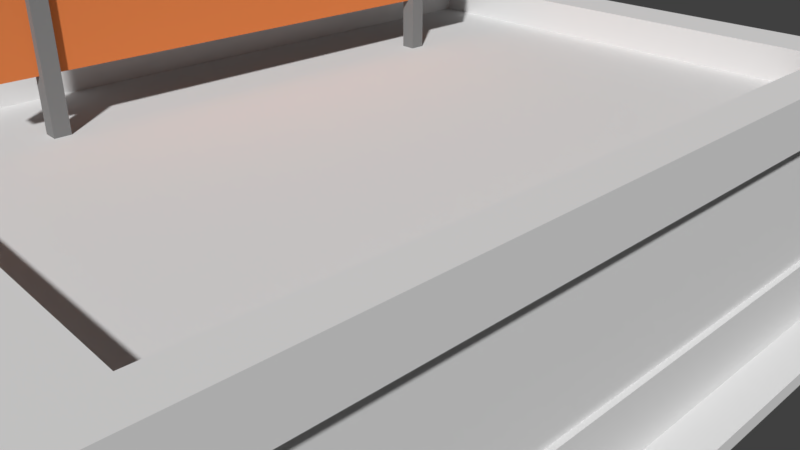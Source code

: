 # Source: Batiment.blend  (saved by Blender 2.79.0; exported with 4.5.12 LTS)
import bpy
from mathutils import Matrix  # noqa: F401  (used for matrix-valued properties, if any)

bpy.ops.wm.read_factory_settings(use_empty=True)
scene = bpy.context.scene
scene.name = 'Scene'

# ---- collections
col_collection_1 = bpy.data.collections.new('Collection 1'); scene.collection.children.link(col_collection_1)

# ---- materials (node trees are filled in below, after node groups)
mat_bois = bpy.data.materials.new('Bois')
mat_bois.alpha_threshold = 0.0
mat_bois.use_transparent_shadow = False
mat_bois.diffuse_color = (0.8, 0.2312, 0.0709, 1.0)
mat_bois.roughness = 0.5
mat_bois.specular_intensity = 0.05
mat_verre = bpy.data.materials.new('Verre')
mat_verre.alpha_threshold = 0.0
mat_verre.use_transparent_shadow = False
mat_verre.diffuse_color = (0.305, 0.305, 0.305, 1.0)
mat_verre.roughness = 0.5
mat_verre.specular_intensity = 0.6
mat_metal = bpy.data.materials.new('Metal')
mat_metal.alpha_threshold = 0.0
mat_metal.use_transparent_shadow = False
mat_metal.diffuse_color = (0.237, 0.237, 0.237, 1.0)
mat_metal.roughness = 0.5
mat_panneau = bpy.data.materials.new('Panneau')
mat_panneau.alpha_threshold = 0.0
mat_panneau.use_transparent_shadow = False
mat_panneau.roughness = 0.5
mat_mur = bpy.data.materials.new('Mur')
mat_mur.alpha_threshold = 0.0
mat_mur.use_transparent_shadow = False
mat_mur.roughness = 0.5
mat_mur.specular_intensity = 0.2
mat_mur.line_color = (0.0, 0.0, 0.0, 1.0)

# ---- material node trees

# ---- world
world_world = bpy.data.worlds.new('World'); scene.world = world_world
world_world.color = (0.05088, 0.05088, 0.05088)
world_world.use_sun_shadow = False
world_world.sun_shadow_jitter_overblur = 0.0
world_world.cycles.sampling_method = 'MANUAL'

# ---- cameras
cam_camera = bpy.data.cameras.new('Camera')
cam_camera.clip_end = 100.0
cam_camera.lens = 35.0
cam_camera.sensor_width = 32.0
cam_camera.sensor_height = 18.0
cam_camera.ortho_scale = 7.314
cam_camera.dof.focus_distance = 0.0
cam_camera.dof.aperture_fstop = 128.0

# ---- meshes
me_cube_015 = bpy.data.meshes.new('Cube.015')
me_cube_015.from_pydata([(-1.0, -1.0, -1.0), (-1.0, -1.0, 1.0), (-1.0, 1.0, -1.0), (-1.0, 1.0, 1.0), (1.0, -1.0, -1.0), (1.0, -1.0, 1.0), (1.0, 1.0, -1.0), (1.0, 1.0, 1.0), (-1.0, 0.8707, -1.0), (-1.0, 0.05504, -1.0), (-1.0, -0.05504, -1.0), (-1.0, -0.8707, -1.0), (-1.0, -0.8707, 1.0), (-1.0, -0.05504, 1.0), (-1.0, 0.05504, 1.0), (-1.0, 0.8707, 1.0), (1.0, -0.8707, -1.0), (1.0, -0.05504, -1.0), (1.0, 0.05504, -1.0), (1.0, 0.8707, -1.0), (1.0, 0.8707, 1.0), (1.0, 0.05504, 1.0), (1.0, -0.05504, 1.0), (1.0, -0.8707, 1.0), (-1.0, -1.0, -0.8541), (-1.0, -1.0, -0.3163), (-1.0, -1.0, -0.2103), (-1.0, -1.0, 0.8541), (-1.0, 1.0, 0.8541), (-1.0, 1.0, -0.2103), (-1.0, 1.0, -0.3163), (-1.0, 1.0, -0.8541), (1.0, 1.0, 0.8541), (1.0, 1.0, -0.2103), (1.0, 1.0, -0.3163), (1.0, 1.0, -0.8541), (1.0, -1.0, 0.8541), (1.0, -1.0, -0.2103), (1.0, -1.0, -0.3163), (1.0, -1.0, -0.8541), (1.0, 0.8707, 0.8541), (1.0, 0.8707, -0.2103), (1.0, 0.8707, -0.3163), (1.0, 0.8707, -0.8541), (1.0, 0.05504, 0.8541), (1.0, 0.05504, -0.2103), (1.0, 0.05504, -0.3163), (1.0, 0.05504, -0.8541), (1.0, -0.05504, 0.8541), (1.0, -0.05504, -0.2103), (1.0, -0.05504, -0.3163), (1.0, -0.05504, -0.8541), (1.0, -0.8707, 0.8541), (1.0, -0.8707, -0.2103), (1.0, -0.8707, -0.3163), (1.0, -0.8707, -0.8541), (-1.0, -0.8707, 0.8541), (-1.0, -0.8707, -0.2103), (-1.0, -0.8707, -0.3163), (-1.0, -0.8707, -0.8541), (-1.0, -0.05504, 0.8541), (-1.0, -0.05504, -0.2103), (-1.0, -0.05504, -0.3163), (-1.0, -0.05504, -0.8541), (-1.0, 0.05504, 0.8541), (-1.0, 0.05504, -0.2103), (-1.0, 0.05504, -0.3163), (-1.0, 0.05504, -0.8541), (-1.0, 0.8707, 0.8541), (-1.0, 0.8707, -0.2103), (-1.0, 0.8707, -0.3163), (-1.0, 0.8707, -0.8541), (-0.4022, 0.8707, 0.8541), (-0.4022, 0.8707, -0.2103), (-0.4022, 0.8707, -0.3163), (-0.4022, 0.8707, -0.8541), (-0.4022, 0.05504, 0.8541), (-0.4022, 0.05504, -0.2103), (-0.4022, 0.05504, -0.3163), (-0.4022, 0.05504, -0.8541), (-0.4022, -0.05504, 0.8541), (-0.4022, -0.05504, -0.2103), (-0.4022, -0.05504, -0.3163), (-0.4022, -0.05504, -0.8541), (-0.4022, -0.8707, 0.8541), (-0.4022, -0.8707, -0.2103), (-0.4022, -0.8707, -0.3163), (-0.4022, -0.8707, -0.8541)], [], [(68, 15, 3, 28), (28, 3, 7, 32), (52, 23, 5, 36), (36, 5, 1, 27), (11, 16, 4, 0), (23, 12, 1, 5), (7, 3, 15, 20), (20, 15, 14, 21), (21, 14, 13, 22), (22, 13, 12, 23), (2, 6, 19, 8), (8, 19, 18, 9), (9, 18, 17, 10), (10, 17, 16, 11), (32, 7, 20, 40), (40, 20, 21, 44), (44, 21, 22, 48), (48, 22, 23, 52), (27, 1, 12, 56), (56, 12, 13, 60), (60, 13, 14, 64), (64, 14, 15, 68), (9, 67, 71, 8), (67, 66, 70, 71), (66, 65, 69, 70), (65, 64, 68, 69), (10, 63, 67, 9), (63, 62, 66, 67), (62, 61, 65, 66), (61, 60, 64, 65), (11, 59, 63, 10), (59, 58, 62, 63), (58, 57, 61, 62), (57, 56, 60, 61), (0, 24, 59, 11), (24, 25, 58, 59), (25, 26, 57, 58), (26, 27, 56, 57), (17, 51, 55, 16), (54, 55, 87, 86), (50, 49, 53, 54), (40, 44, 76, 72), (18, 47, 51, 17), (46, 45, 49, 50), (45, 44, 48, 49), (19, 43, 47, 18), (82, 83, 79, 78), (42, 41, 45, 46), (48, 52, 84, 80), (6, 35, 43, 19), (35, 34, 42, 43), (34, 33, 41, 42), (33, 32, 40, 41), (4, 39, 24, 0), (39, 38, 25, 24), (38, 37, 26, 25), (37, 36, 27, 26), (16, 55, 39, 4), (55, 54, 38, 39), (54, 53, 37, 38), (53, 52, 36, 37), (2, 31, 35, 6), (31, 30, 34, 35), (30, 29, 33, 34), (29, 28, 32, 33), (8, 71, 31, 2), (71, 70, 30, 31), (70, 69, 29, 30), (69, 68, 28, 29), (83, 82, 86, 87), (81, 80, 84, 85), (75, 74, 78, 79), (73, 72, 76, 77), (41, 40, 72, 73), (49, 48, 80, 81), (43, 42, 74, 75), (82, 78, 46, 50), (55, 51, 83, 87), (47, 43, 75, 79), (50, 54, 86, 82), (44, 45, 77, 76), (42, 46, 78, 74), (52, 53, 85, 84), (53, 49, 81, 85), (45, 41, 73, 77), (83, 51, 47, 79)])
me_cube_015.polygons.foreach_set('material_index', [0, 0, 0, 0, 0, 0, 0, 0, 0, 0, 0, 0, 0, 0, 0, 0, 0, 0, 0, 0, 0, 0, 0, 0, 0, 0, 0, 0, 0, 0, 0, 0, 0, 0, 0, 0, 0, 0, 0, 0, 0, 0, 0, 0, 0, 0, 0, 0, 0, 0, 0, 0, 0, 0, 0, 0, 0, 0, 0, 0, 0, 0, 0, 0, 0, 0, 0, 0, 0, 1, 1, 1, 1, 0, 0, 0, 0, 0, 0, 0, 0, 0, 0, 0, 0, 0])
me_cube_015.materials.append(mat_bois)
me_cube_015.materials.append(mat_verre)
me_cube_015.use_remesh_preserve_volume = False
me_cube_015.use_remesh_preserve_attributes = False
me_cube_015.use_mirror_vertex_groups = False
me_cube_015.update()
me_cube_014 = bpy.data.meshes.new('Cube.014')
me_cube_014.from_pydata([(-1.0, -1.0, -1.0), (-1.0, -1.0, 1.0), (-1.0, 1.0, -1.0), (-1.0, 1.0, 1.0), (1.0, -1.0, -1.0), (1.0, -1.0, 1.0), (1.0, 1.0, -1.0), (1.0, 1.0, 1.0), (-1.0, 0.8707, -1.0), (-1.0, 0.05504, -1.0), (-1.0, -0.05504, -1.0), (-1.0, -0.8707, -1.0), (-1.0, -0.8707, 1.0), (-1.0, -0.05504, 1.0), (-1.0, 0.05504, 1.0), (-1.0, 0.8707, 1.0), (1.0, -0.8707, -1.0), (1.0, -0.05504, -1.0), (1.0, 0.05504, -1.0), (1.0, 0.8707, -1.0), (1.0, 0.8707, 1.0), (1.0, 0.05504, 1.0), (1.0, -0.05504, 1.0), (1.0, -0.8707, 1.0), (-1.0, -1.0, -0.8541), (-1.0, -1.0, -0.3163), (-1.0, -1.0, -0.2103), (-1.0, -1.0, 0.8541), (-1.0, 1.0, 0.8541), (-1.0, 1.0, -0.2103), (-1.0, 1.0, -0.3163), (-1.0, 1.0, -0.8541), (1.0, 1.0, 0.8541), (1.0, 1.0, -0.2103), (1.0, 1.0, -0.3163), (1.0, 1.0, -0.8541), (1.0, -1.0, 0.8541), (1.0, -1.0, -0.2103), (1.0, -1.0, -0.3163), (1.0, -1.0, -0.8541), (1.0, 0.8707, 0.8541), (1.0, 0.8707, -0.2103), (1.0, 0.8707, -0.3163), (1.0, 0.8707, -0.8541), (1.0, 0.05504, 0.8541), (1.0, 0.05504, -0.2103), (1.0, 0.05504, -0.3163), (1.0, 0.05504, -0.8541), (1.0, -0.05504, 0.8541), (1.0, -0.05504, -0.2103), (1.0, -0.05504, -0.3163), (1.0, -0.05504, -0.8541), (1.0, -0.8707, 0.8541), (1.0, -0.8707, -0.2103), (1.0, -0.8707, -0.3163), (1.0, -0.8707, -0.8541), (-1.0, -0.8707, 0.8541), (-1.0, -0.8707, -0.2103), (-1.0, -0.8707, -0.3163), (-1.0, -0.8707, -0.8541), (-1.0, -0.05504, 0.8541), (-1.0, -0.05504, -0.2103), (-1.0, -0.05504, -0.3163), (-1.0, -0.05504, -0.8541), (-1.0, 0.05504, 0.8541), (-1.0, 0.05504, -0.2103), (-1.0, 0.05504, -0.3163), (-1.0, 0.05504, -0.8541), (-1.0, 0.8707, 0.8541), (-1.0, 0.8707, -0.2103), (-1.0, 0.8707, -0.3163), (-1.0, 0.8707, -0.8541), (-0.4022, 0.8707, 0.8541), (-0.4022, 0.8707, -0.2103), (-0.4022, 0.8707, -0.3163), (-0.4022, 0.8707, -0.8541), (-0.4022, 0.05504, 0.8541), (-0.4022, 0.05504, -0.2103), (-0.4022, 0.05504, -0.3163), (-0.4022, 0.05504, -0.8541), (-0.4022, -0.05504, 0.8541), (-0.4022, -0.05504, -0.2103), (-0.4022, -0.05504, -0.3163), (-0.4022, -0.05504, -0.8541), (-0.4022, -0.8707, 0.8541), (-0.4022, -0.8707, -0.2103), (-0.4022, -0.8707, -0.3163), (-0.4022, -0.8707, -0.8541)], [], [(68, 15, 3, 28), (28, 3, 7, 32), (52, 23, 5, 36), (36, 5, 1, 27), (11, 16, 4, 0), (23, 12, 1, 5), (7, 3, 15, 20), (20, 15, 14, 21), (21, 14, 13, 22), (22, 13, 12, 23), (2, 6, 19, 8), (8, 19, 18, 9), (9, 18, 17, 10), (10, 17, 16, 11), (32, 7, 20, 40), (40, 20, 21, 44), (44, 21, 22, 48), (48, 22, 23, 52), (27, 1, 12, 56), (56, 12, 13, 60), (60, 13, 14, 64), (64, 14, 15, 68), (9, 67, 71, 8), (67, 66, 70, 71), (66, 65, 69, 70), (65, 64, 68, 69), (10, 63, 67, 9), (63, 62, 66, 67), (62, 61, 65, 66), (61, 60, 64, 65), (11, 59, 63, 10), (59, 58, 62, 63), (58, 57, 61, 62), (57, 56, 60, 61), (0, 24, 59, 11), (24, 25, 58, 59), (25, 26, 57, 58), (26, 27, 56, 57), (17, 51, 55, 16), (54, 55, 87, 86), (50, 49, 53, 54), (40, 44, 76, 72), (18, 47, 51, 17), (46, 45, 49, 50), (45, 44, 48, 49), (19, 43, 47, 18), (82, 83, 79, 78), (42, 41, 45, 46), (48, 52, 84, 80), (6, 35, 43, 19), (35, 34, 42, 43), (34, 33, 41, 42), (33, 32, 40, 41), (4, 39, 24, 0), (39, 38, 25, 24), (38, 37, 26, 25), (37, 36, 27, 26), (16, 55, 39, 4), (55, 54, 38, 39), (54, 53, 37, 38), (53, 52, 36, 37), (2, 31, 35, 6), (31, 30, 34, 35), (30, 29, 33, 34), (29, 28, 32, 33), (8, 71, 31, 2), (71, 70, 30, 31), (70, 69, 29, 30), (69, 68, 28, 29), (83, 82, 86, 87), (81, 80, 84, 85), (75, 74, 78, 79), (73, 72, 76, 77), (41, 40, 72, 73), (49, 48, 80, 81), (43, 42, 74, 75), (82, 78, 46, 50), (55, 51, 83, 87), (47, 43, 75, 79), (50, 54, 86, 82), (44, 45, 77, 76), (42, 46, 78, 74), (52, 53, 85, 84), (53, 49, 81, 85), (45, 41, 73, 77), (83, 51, 47, 79)])
me_cube_014.polygons.foreach_set('material_index', [0, 0, 0, 0, 0, 0, 0, 0, 0, 0, 0, 0, 0, 0, 0, 0, 0, 0, 0, 0, 0, 0, 0, 0, 0, 0, 0, 0, 0, 0, 0, 0, 0, 0, 0, 0, 0, 0, 0, 0, 0, 0, 0, 0, 0, 0, 0, 0, 0, 0, 0, 0, 0, 0, 0, 0, 0, 0, 0, 0, 0, 0, 0, 0, 0, 0, 0, 0, 0, 1, 1, 1, 1, 0, 0, 0, 0, 0, 0, 0, 0, 0, 0, 0, 0, 0])
me_cube_014.materials.append(mat_bois)
me_cube_014.materials.append(mat_verre)
me_cube_014.use_remesh_preserve_volume = False
me_cube_014.use_remesh_preserve_attributes = False
me_cube_014.use_mirror_vertex_groups = False
me_cube_014.update()
me_cube_013 = bpy.data.meshes.new('Cube.013')
me_cube_013.from_pydata([(-1.0, -1.0, -1.0), (-1.0, -1.0, 1.0), (-1.0, 1.0, -1.0), (-1.0, 1.0, 1.0), (1.0, -1.0, -1.0), (1.0, -1.0, 1.0), (1.0, 1.0, -1.0), (1.0, 1.0, 1.0), (-1.0, 0.8707, -1.0), (-1.0, 0.05504, -1.0), (-1.0, -0.05504, -1.0), (-1.0, -0.8707, -1.0), (-1.0, -0.8707, 1.0), (-1.0, -0.05504, 1.0), (-1.0, 0.05504, 1.0), (-1.0, 0.8707, 1.0), (1.0, -0.8707, -1.0), (1.0, -0.05504, -1.0), (1.0, 0.05504, -1.0), (1.0, 0.8707, -1.0), (1.0, 0.8707, 1.0), (1.0, 0.05504, 1.0), (1.0, -0.05504, 1.0), (1.0, -0.8707, 1.0), (-1.0, -1.0, -0.8541), (-1.0, -1.0, -0.3163), (-1.0, -1.0, -0.2103), (-1.0, -1.0, 0.8541), (-1.0, 1.0, 0.8541), (-1.0, 1.0, -0.2103), (-1.0, 1.0, -0.3163), (-1.0, 1.0, -0.8541), (1.0, 1.0, 0.8541), (1.0, 1.0, -0.2103), (1.0, 1.0, -0.3163), (1.0, 1.0, -0.8541), (1.0, -1.0, 0.8541), (1.0, -1.0, -0.2103), (1.0, -1.0, -0.3163), (1.0, -1.0, -0.8541), (1.0, 0.8707, 0.8541), (1.0, 0.8707, -0.2103), (1.0, 0.8707, -0.3163), (1.0, 0.8707, -0.8541), (1.0, 0.05504, 0.8541), (1.0, 0.05504, -0.2103), (1.0, 0.05504, -0.3163), (1.0, 0.05504, -0.8541), (1.0, -0.05504, 0.8541), (1.0, -0.05504, -0.2103), (1.0, -0.05504, -0.3163), (1.0, -0.05504, -0.8541), (1.0, -0.8707, 0.8541), (1.0, -0.8707, -0.2103), (1.0, -0.8707, -0.3163), (1.0, -0.8707, -0.8541), (-1.0, -0.8707, 0.8541), (-1.0, -0.8707, -0.2103), (-1.0, -0.8707, -0.3163), (-1.0, -0.8707, -0.8541), (-1.0, -0.05504, 0.8541), (-1.0, -0.05504, -0.2103), (-1.0, -0.05504, -0.3163), (-1.0, -0.05504, -0.8541), (-1.0, 0.05504, 0.8541), (-1.0, 0.05504, -0.2103), (-1.0, 0.05504, -0.3163), (-1.0, 0.05504, -0.8541), (-1.0, 0.8707, 0.8541), (-1.0, 0.8707, -0.2103), (-1.0, 0.8707, -0.3163), (-1.0, 0.8707, -0.8541), (-0.4022, 0.8707, 0.8541), (-0.4022, 0.8707, -0.2103), (-0.4022, 0.8707, -0.3163), (-0.4022, 0.8707, -0.8541), (-0.4022, 0.05504, 0.8541), (-0.4022, 0.05504, -0.2103), (-0.4022, 0.05504, -0.3163), (-0.4022, 0.05504, -0.8541), (-0.4022, -0.05504, 0.8541), (-0.4022, -0.05504, -0.2103), (-0.4022, -0.05504, -0.3163), (-0.4022, -0.05504, -0.8541), (-0.4022, -0.8707, 0.8541), (-0.4022, -0.8707, -0.2103), (-0.4022, -0.8707, -0.3163), (-0.4022, -0.8707, -0.8541)], [], [(68, 15, 3, 28), (28, 3, 7, 32), (52, 23, 5, 36), (36, 5, 1, 27), (11, 16, 4, 0), (23, 12, 1, 5), (7, 3, 15, 20), (20, 15, 14, 21), (21, 14, 13, 22), (22, 13, 12, 23), (2, 6, 19, 8), (8, 19, 18, 9), (9, 18, 17, 10), (10, 17, 16, 11), (32, 7, 20, 40), (40, 20, 21, 44), (44, 21, 22, 48), (48, 22, 23, 52), (27, 1, 12, 56), (56, 12, 13, 60), (60, 13, 14, 64), (64, 14, 15, 68), (9, 67, 71, 8), (67, 66, 70, 71), (66, 65, 69, 70), (65, 64, 68, 69), (10, 63, 67, 9), (63, 62, 66, 67), (62, 61, 65, 66), (61, 60, 64, 65), (11, 59, 63, 10), (59, 58, 62, 63), (58, 57, 61, 62), (57, 56, 60, 61), (0, 24, 59, 11), (24, 25, 58, 59), (25, 26, 57, 58), (26, 27, 56, 57), (17, 51, 55, 16), (54, 55, 87, 86), (50, 49, 53, 54), (40, 44, 76, 72), (18, 47, 51, 17), (46, 45, 49, 50), (45, 44, 48, 49), (19, 43, 47, 18), (82, 83, 79, 78), (42, 41, 45, 46), (48, 52, 84, 80), (6, 35, 43, 19), (35, 34, 42, 43), (34, 33, 41, 42), (33, 32, 40, 41), (4, 39, 24, 0), (39, 38, 25, 24), (38, 37, 26, 25), (37, 36, 27, 26), (16, 55, 39, 4), (55, 54, 38, 39), (54, 53, 37, 38), (53, 52, 36, 37), (2, 31, 35, 6), (31, 30, 34, 35), (30, 29, 33, 34), (29, 28, 32, 33), (8, 71, 31, 2), (71, 70, 30, 31), (70, 69, 29, 30), (69, 68, 28, 29), (83, 82, 86, 87), (81, 80, 84, 85), (75, 74, 78, 79), (73, 72, 76, 77), (41, 40, 72, 73), (49, 48, 80, 81), (43, 42, 74, 75), (82, 78, 46, 50), (55, 51, 83, 87), (47, 43, 75, 79), (50, 54, 86, 82), (44, 45, 77, 76), (42, 46, 78, 74), (52, 53, 85, 84), (53, 49, 81, 85), (45, 41, 73, 77), (83, 51, 47, 79)])
me_cube_013.polygons.foreach_set('material_index', [0, 0, 0, 0, 0, 0, 0, 0, 0, 0, 0, 0, 0, 0, 0, 0, 0, 0, 0, 0, 0, 0, 0, 0, 0, 0, 0, 0, 0, 0, 0, 0, 0, 0, 0, 0, 0, 0, 0, 0, 0, 0, 0, 0, 0, 0, 0, 0, 0, 0, 0, 0, 0, 0, 0, 0, 0, 0, 0, 0, 0, 0, 0, 0, 0, 0, 0, 0, 0, 1, 1, 1, 1, 0, 0, 0, 0, 0, 0, 0, 0, 0, 0, 0, 0, 0])
me_cube_013.materials.append(mat_bois)
me_cube_013.materials.append(mat_verre)
me_cube_013.use_remesh_preserve_volume = False
me_cube_013.use_remesh_preserve_attributes = False
me_cube_013.use_mirror_vertex_groups = False
me_cube_013.update()
me_cube_012 = bpy.data.meshes.new('Cube.012')
me_cube_012.from_pydata([(-1.0, -1.0, -1.0), (-1.0, -1.0, 1.0), (-1.0, 1.0, -1.0), (-1.0, 1.0, 1.0), (1.0, -1.0, -1.0), (1.0, -1.0, 1.0), (1.0, 1.0, -1.0), (1.0, 1.0, 1.0)], [], [(0, 1, 3, 2), (2, 3, 7, 6), (6, 7, 5, 4), (4, 5, 1, 0), (2, 6, 4, 0), (7, 3, 1, 5)])
me_cube_012.materials.append(mat_metal)
me_cube_012.use_remesh_preserve_volume = False
me_cube_012.use_remesh_preserve_attributes = False
me_cube_012.use_mirror_vertex_groups = False
me_cube_012.update()
me_cube_010 = bpy.data.meshes.new('Cube.010')
me_cube_010.from_pydata([(-1.0, -1.0, -1.0), (-1.0, -1.0, 1.0), (-1.0, 1.0, -1.0), (-1.0, 1.0, 1.0), (1.0, -1.0, -1.0), (1.0, -1.0, 1.0), (1.0, 1.0, -1.0), (1.0, 1.0, 1.0)], [], [(0, 1, 3, 2), (2, 3, 7, 6), (6, 7, 5, 4), (4, 5, 1, 0), (2, 6, 4, 0), (7, 3, 1, 5)])
me_cube_010.materials.append(mat_metal)
me_cube_010.use_remesh_preserve_volume = False
me_cube_010.use_remesh_preserve_attributes = False
me_cube_010.use_mirror_vertex_groups = False
me_cube_010.update()
me_cube_009 = bpy.data.meshes.new('Cube.009')
me_cube_009.from_pydata([(-1.0, -1.0, -1.0), (-1.0, -1.0, 1.0), (-1.0, 1.0, -1.0), (-1.0, 1.0, 1.0), (1.0, -1.0, -1.0), (1.0, -1.0, 1.0), (1.0, 1.0, -1.0), (1.0, 1.0, 1.0), (-1.0, -1.0, -0.8731), (-1.0, -1.0, 0.8731), (-1.0, 1.0, 0.8731), (-1.0, 1.0, -0.8731), (1.0, 1.0, 0.8731), (1.0, 1.0, -0.8731), (1.0, -1.0, 0.8731), (1.0, -1.0, -0.8731), (-1.0, 0.9405, -1.0), (-1.0, -0.9405, -1.0), (-1.0, -0.9405, 1.0), (-1.0, 0.9405, 1.0), (1.0, -0.9405, -1.0), (1.0, 0.9405, -1.0), (1.0, 0.9405, 1.0), (1.0, -0.9405, 1.0), (1.0, 0.9405, -0.8731), (1.0, -0.9405, -0.8731), (1.0, 0.9405, 0.8731), (1.0, -0.9405, 0.8731), (-1.0, -0.9405, -0.8731), (-1.0, 0.9405, -0.8731), (-1.0, -0.9405, 0.8731), (-1.0, 0.9405, 0.8731), (-0.09893, -0.9405, -0.8731), (-0.09893, 0.9405, -0.8731), (-0.09893, -0.9405, 0.8731), (-0.09893, 0.9405, 0.8731)], [], [(31, 19, 3, 10), (10, 3, 7, 12), (27, 23, 5, 14), (14, 5, 1, 9), (17, 20, 4, 0), (23, 18, 1, 5), (4, 15, 8, 0), (15, 14, 9, 8), (20, 25, 15, 4), (25, 27, 14, 15), (2, 11, 13, 6), (11, 10, 12, 13), (16, 29, 11, 2), (29, 31, 10, 11), (8, 9, 30, 28), (30, 31, 35, 34), (0, 8, 28, 17), (17, 28, 29, 16), (13, 12, 26, 24), (24, 26, 27, 25), (6, 13, 24, 21), (21, 24, 25, 20), (7, 3, 19, 22), (22, 19, 18, 23), (2, 6, 21, 16), (16, 21, 20, 17), (12, 7, 22, 26), (26, 22, 23, 27), (9, 1, 18, 30), (30, 18, 19, 31), (32, 34, 35, 33), (29, 28, 32, 33), (28, 30, 34, 32), (31, 29, 33, 35)])
me_cube_009.polygons.foreach_set('material_index', [0, 0, 0, 0, 0, 0, 0, 0, 0, 0, 0, 0, 0, 0, 0, 0, 0, 0, 0, 0, 0, 0, 0, 0, 0, 0, 0, 0, 0, 0, 1, 0, 0, 0])
_uv = me_cube_009.uv_layers.new(name='UVMap')
_uv.uv.foreach_set('vector', [0.02115, 0.3432, 0.0, 0.3432, 0.0, 0.3333, 0.02115, 0.3333, 0.3333, 0.3545, 0.3333, 0.3333, 0.6667, 0.3333, 0.6667, 0.3545, 0.3432, 0.3122, 0.3432, 0.3333, 0.3333, 0.3333, 0.3333, 0.3122, 0.0, 0.02115, 0.0, 3.974e-08, 0.3333, 0.0, 0.3333, 0.02115, 0.0, 0.9901, 0.3333, 0.9901, 0.3333, 1.0, 0.0, 1.0, 0.6766, 4.967e-08, 0.6766, 0.3333, 0.6667, 0.3333, 0.6667, 4.967e-08, 3.974e-08, 0.3333, 3.974e-08, 0.3122, 0.3333, 0.3122, 0.3333, 0.3333, 3.974e-08, 0.3122, 0.0, 0.02115, 0.3333, 0.02115, 0.3333, 0.3122, 0.3432, 3.974e-08, 0.3432, 0.02115, 0.3333, 0.02115, 0.3333, 1.987e-08, 0.3432, 0.02115, 0.3432, 0.3122, 0.3333, 0.3122, 0.3333, 0.02115, 0.3333, 0.6667, 0.3333, 0.6455, 0.6667, 0.6455, 0.6667, 0.6667, 0.3333, 0.6455, 0.3333, 0.3545, 0.6667, 0.3545, 0.6667, 0.6455, 0.3333, 0.3432, 0.3122, 0.3432, 0.3122, 0.3333, 0.3333, 0.3333, 0.3122, 0.3432, 0.02115, 0.3432, 0.02115, 0.3333, 0.3122, 0.3333, 0.3122, 0.6667, 0.02115, 0.6667, 0.02115, 0.6568, 0.3122, 0.6568, 0.8168, 0.6468, 0.8168, 0.9603, 0.6667, 0.9603, 0.6667, 0.6468, 0.3333, 0.6667, 0.3122, 0.6667, 0.3122, 0.6568, 0.3333, 0.6568, 0.3333, 0.6568, 0.3122, 0.6568, 0.3122, 0.3432, 0.3333, 0.3432, 0.6667, 0.02115, 0.6667, 0.3122, 0.6568, 0.3122, 0.6568, 0.02115, 0.6568, 0.02115, 0.6568, 0.3122, 0.3432, 0.3122, 0.3432, 0.02115, 0.6667, 1.987e-08, 0.6667, 0.02115, 0.6568, 0.02115, 0.6568, 0.0, 0.6568, 0.0, 0.6568, 0.02115, 0.3432, 0.02115, 0.3432, 3.974e-08, 1.0, 0.0, 1.0, 0.3333, 0.9901, 0.3333, 0.9901, 0.0, 0.9901, 0.0, 0.9901, 0.3333, 0.6766, 0.3333, 0.6766, 4.967e-08, 2.98e-08, 0.6667, 0.3333, 0.6667, 0.3333, 0.6766, 1.987e-08, 0.6766, 1.987e-08, 0.6766, 0.3333, 0.6766, 0.3333, 0.9901, 0.0, 0.9901, 0.6667, 0.3122, 0.6667, 0.3333, 0.6568, 0.3333, 0.6568, 0.3122, 0.6568, 0.3122, 0.6568, 0.3333, 0.3432, 0.3333, 0.3432, 0.3122, 0.02115, 0.6667, 3.974e-08, 0.6667, 3.974e-08, 0.6568, 0.02115, 0.6568, 0.02115, 0.6568, 3.974e-08, 0.6568, 0.0, 0.3432, 0.02115, 0.3432, 0.9577, 0.6468, 0.6667, 0.6468, 0.6667, 0.3333, 0.9577, 0.3333, 0.967, 0.6468, 0.967, 0.9603, 0.8168, 0.9603, 0.8168, 0.6468, 0.4835, 0.6667, 0.4835, 0.9577, 0.3333, 0.9577, 0.3333, 0.6667, 0.6337, 0.6667, 0.6337, 0.9577, 0.4835, 0.9577, 0.4835, 0.6667])
_uv = me_cube_009.uv_layers.new(name='Texture')
_uv.uv.foreach_set('vector', [0.02115, 0.3432, 0.0, 0.3432, 0.0, 0.3333, 0.02115, 0.3333, 0.3333, 0.3545, 0.3333, 0.3333, 0.6667, 0.3333, 0.6667, 0.3545, 0.3432, 0.3122, 0.3432, 0.3333, 0.3333, 0.3333, 0.3333, 0.3122, 0.0, 0.02115, 0.0, 3.974e-08, 0.3333, 0.0, 0.3333, 0.02115, 0.0, 0.9901, 0.3333, 0.9901, 0.3333, 1.0, 0.0, 1.0, 0.6766, 4.967e-08, 0.6766, 0.3333, 0.6667, 0.3333, 0.6667, 4.967e-08, 3.974e-08, 0.3333, 3.974e-08, 0.3122, 0.3333, 0.3122, 0.3333, 0.3333, 3.974e-08, 0.3122, 0.0, 0.02115, 0.3333, 0.02115, 0.3333, 0.3122, 0.3432, 3.974e-08, 0.3432, 0.02115, 0.3333, 0.02115, 0.3333, 1.987e-08, 0.3432, 0.02115, 0.3432, 0.3122, 0.3333, 0.3122, 0.3333, 0.02115, 0.3333, 0.6667, 0.3333, 0.6455, 0.6667, 0.6455, 0.6667, 0.6667, 0.3333, 0.6455, 0.3333, 0.3545, 0.6667, 0.3545, 0.6667, 0.6455, 0.3333, 0.3432, 0.3122, 0.3432, 0.3122, 0.3333, 0.3333, 0.3333, 0.3122, 0.3432, 0.02115, 0.3432, 0.02115, 0.3333, 0.3122, 0.3333, 0.3122, 0.6667, 0.02115, 0.6667, 0.02115, 0.6568, 0.3122, 0.6568, 0.8168, 0.6468, 0.8168, 0.9603, 0.6667, 0.9603, 0.6667, 0.6468, 0.3333, 0.6667, 0.3122, 0.6667, 0.3122, 0.6568, 0.3333, 0.6568, 0.3333, 0.6568, 0.3122, 0.6568, 0.3122, 0.3432, 0.3333, 0.3432, 0.6667, 0.02115, 0.6667, 0.3122, 0.6568, 0.3122, 0.6568, 0.02115, 0.6568, 0.02115, 0.6568, 0.3122, 0.3432, 0.3122, 0.3432, 0.02115, 0.6667, 1.987e-08, 0.6667, 0.02115, 0.6568, 0.02115, 0.6568, 0.0, 0.6568, 0.0, 0.6568, 0.02115, 0.3432, 0.02115, 0.3432, 3.974e-08, 1.0, 0.0, 1.0, 0.3333, 0.9901, 0.3333, 0.9901, 0.0, 0.9901, 0.0, 0.9901, 0.3333, 0.6766, 0.3333, 0.6766, 4.967e-08, 2.98e-08, 0.6667, 0.3333, 0.6667, 0.3333, 0.6766, 1.987e-08, 0.6766, 1.987e-08, 0.6766, 0.3333, 0.6766, 0.3333, 0.9901, 0.0, 0.9901, 0.6667, 0.3122, 0.6667, 0.3333, 0.6568, 0.3333, 0.6568, 0.3122, 0.6568, 0.3122, 0.6568, 0.3333, 0.3432, 0.3333, 0.3432, 0.3122, 0.02115, 0.6667, 3.974e-08, 0.6667, 3.974e-08, 0.6568, 0.02115, 0.6568, 0.02115, 0.6568, 3.974e-08, 0.6568, 0.0, 0.3432, 0.02115, 0.3432, 1.251, 0.2669, 1.251, 0.7556, -0.2709, 0.7556, -0.2709, 0.2669, 0.967, 0.6468, 0.967, 0.9603, 0.8168, 0.9603, 0.8168, 0.6468, 0.4835, 0.6667, 0.4835, 0.9577, 0.3333, 0.9577, 0.3333, 0.6667, 0.6337, 0.6667, 0.6337, 0.9577, 0.4835, 0.9577, 0.4835, 0.6667])
_uv.active_render = True
me_cube_009.materials.append(mat_bois)
me_cube_009.materials.append(mat_panneau)
me_cube_009.use_remesh_preserve_volume = False
me_cube_009.use_remesh_preserve_attributes = False
me_cube_009.use_mirror_vertex_groups = False
me_cube_009.update()
me_cube_005 = bpy.data.meshes.new('Cube.005')
me_cube_005.from_pydata([(-11.95, -1.0, -2.591), (-11.95, -1.0, 1.0), (-11.95, 1.0, -2.591), (-11.95, 1.0, 1.0), (1.0, -1.0, -2.591), (1.0, -1.0, 1.0), (1.0, 1.0, -2.591), (1.0, 1.0, 1.0), (-11.95, 0.8707, -2.591), (-11.95, 0.05504, -2.591), (-11.95, -0.05504, -2.591), (-11.95, -0.8707, -2.591), (-11.95, -0.8707, 1.0), (-11.95, -0.05504, 1.0), (-11.95, 0.05504, 1.0), (-11.95, 0.8707, 1.0), (1.0, -0.8707, -2.591), (1.0, -0.05504, -2.591), (1.0, 0.05504, -2.591), (1.0, 0.8707, -2.591), (1.0, 0.8707, 1.0), (1.0, 0.05504, 1.0), (1.0, -0.05504, 1.0), (1.0, -0.8707, 1.0), (-11.95, -1.0, -2.445), (-11.95, -1.0, -1.514), (-11.95, -1.0, -1.408), (-11.95, -1.0, 0.8541), (-11.95, 1.0, 0.8541), (-11.95, 1.0, -1.408), (-11.95, 1.0, -1.514), (-11.95, 1.0, -2.445), (1.0, 1.0, 0.8541), (1.0, 1.0, -1.408), (1.0, 1.0, -1.514), (1.0, 1.0, -2.445), (1.0, -1.0, 0.8541), (1.0, -1.0, -1.408), (1.0, -1.0, -1.514), (1.0, -1.0, -2.445), (1.0, 0.8707, 0.8541), (1.0, 0.8707, -1.408), (1.0, 0.8707, -1.514), (1.0, 0.8707, -2.445), (1.0, 0.05504, 0.8541), (1.0, 0.05504, -1.408), (1.0, 0.05504, -1.514), (1.0, 0.05504, -2.445), (1.0, -0.05504, 0.8541), (1.0, -0.05504, -1.408), (1.0, -0.05504, -1.514), (1.0, -0.05504, -2.445), (1.0, -0.8707, 0.8541), (1.0, -0.8707, -1.408), (1.0, -0.8707, -1.514), (1.0, -0.8707, -2.445), (-11.95, -0.8707, 0.8541), (-11.95, -0.8707, -1.408), (-11.95, -0.8707, -1.514), (-11.95, -0.8707, -2.445), (-11.95, -0.05504, 0.8541), (-11.95, -0.05504, -1.408), (-11.95, -0.05504, -1.514), (-11.95, -0.05504, -2.445), (-11.95, 0.05504, 0.8541), (-11.95, 0.05504, -1.408), (-11.95, 0.05504, -1.514), (-11.95, 0.05504, -2.445), (-11.95, 0.8707, 0.8541), (-11.95, 0.8707, -1.408), (-11.95, 0.8707, -1.514), (-11.95, 0.8707, -2.445), (-0.4022, 0.8707, 0.8541), (-0.4022, 0.8707, -1.408), (-0.4022, 0.8707, -1.514), (-0.4022, 0.8707, -2.445), (-0.4022, 0.05504, 0.8541), (-0.4022, 0.05504, -1.408), (-0.4022, 0.05504, -1.514), (-0.4022, 0.05504, -2.445), (-0.4022, -0.05504, 0.8541), (-0.4022, -0.05504, -1.408), (-0.4022, -0.05504, -1.514), (-0.4022, -0.05504, -2.445), (-0.4022, -0.8707, 0.8541), (-0.4022, -0.8707, -1.408), (-0.4022, -0.8707, -1.514), (-0.4022, -0.8707, -2.445)], [], [(68, 15, 3, 28), (28, 3, 7, 32), (52, 23, 5, 36), (36, 5, 1, 27), (11, 16, 4, 0), (23, 12, 1, 5), (7, 3, 15, 20), (20, 15, 14, 21), (21, 14, 13, 22), (22, 13, 12, 23), (2, 6, 19, 8), (8, 19, 18, 9), (9, 18, 17, 10), (10, 17, 16, 11), (32, 7, 20, 40), (40, 20, 21, 44), (44, 21, 22, 48), (48, 22, 23, 52), (27, 1, 12, 56), (56, 12, 13, 60), (60, 13, 14, 64), (64, 14, 15, 68), (9, 67, 71, 8), (67, 66, 70, 71), (66, 65, 69, 70), (65, 64, 68, 69), (10, 63, 67, 9), (63, 62, 66, 67), (62, 61, 65, 66), (61, 60, 64, 65), (11, 59, 63, 10), (59, 58, 62, 63), (58, 57, 61, 62), (57, 56, 60, 61), (0, 24, 59, 11), (24, 25, 58, 59), (25, 26, 57, 58), (26, 27, 56, 57), (17, 51, 55, 16), (54, 55, 87, 86), (50, 49, 53, 54), (40, 44, 76, 72), (18, 47, 51, 17), (47, 46, 50, 51), (46, 45, 49, 50), (45, 44, 48, 49), (19, 43, 47, 18), (46, 47, 79, 78), (42, 41, 45, 46), (48, 52, 84, 80), (6, 35, 43, 19), (35, 34, 42, 43), (34, 33, 41, 42), (33, 32, 40, 41), (4, 39, 24, 0), (39, 38, 25, 24), (38, 37, 26, 25), (37, 36, 27, 26), (16, 55, 39, 4), (55, 54, 38, 39), (54, 53, 37, 38), (53, 52, 36, 37), (2, 31, 35, 6), (31, 30, 34, 35), (30, 29, 33, 34), (29, 28, 32, 33), (8, 71, 31, 2), (71, 70, 30, 31), (70, 69, 29, 30), (69, 68, 28, 29), (83, 82, 86, 87), (81, 80, 84, 85), (75, 74, 78, 79), (73, 72, 76, 77), (41, 40, 72, 73), (49, 48, 80, 81), (43, 42, 74, 75), (51, 50, 82, 83), (55, 51, 83, 87), (47, 43, 75, 79), (50, 54, 86, 82), (44, 45, 77, 76), (42, 46, 78, 74), (52, 53, 85, 84), (53, 49, 81, 85), (45, 41, 73, 77)])
me_cube_005.polygons.foreach_set('material_index', [0, 0, 0, 0, 0, 0, 0, 0, 0, 0, 0, 0, 0, 0, 0, 0, 0, 0, 0, 0, 0, 0, 0, 0, 0, 0, 0, 0, 0, 0, 0, 0, 0, 0, 0, 0, 0, 0, 0, 0, 0, 0, 0, 0, 0, 0, 0, 0, 0, 0, 0, 0, 0, 0, 0, 0, 0, 0, 0, 0, 0, 0, 0, 0, 0, 0, 0, 0, 0, 0, 1, 1, 1, 1, 0, 0, 0, 0, 0, 0, 0, 0, 0, 0, 0, 0])
me_cube_005.materials.append(mat_bois)
me_cube_005.materials.append(mat_verre)
me_cube_005.use_remesh_preserve_volume = False
me_cube_005.use_remesh_preserve_attributes = False
me_cube_005.use_mirror_vertex_groups = False
me_cube_005.update()
me_cube_001 = bpy.data.meshes.new('Cube.001')
me_cube_001.from_pydata([(-1.0, -1.0, -1.0), (-1.0, -1.0, 1.0), (-1.0, 1.0, -1.0), (-1.0, 1.0, 1.0), (1.0, -1.0, -1.0), (1.0, -1.0, 1.0), (1.0, 1.0, -1.0), (1.0, 1.0, 1.0), (-1.0, 0.8707, -1.0), (-1.0, 0.05504, -1.0), (-1.0, -0.05504, -1.0), (-1.0, -0.8707, -1.0), (-1.0, -0.8707, 1.0), (-1.0, -0.05504, 1.0), (-1.0, 0.05504, 1.0), (-1.0, 0.8707, 1.0), (1.0, -0.8707, -1.0), (1.0, -0.05504, -1.0), (1.0, 0.05504, -1.0), (1.0, 0.8707, -1.0), (1.0, 0.8707, 1.0), (1.0, 0.05504, 1.0), (1.0, -0.05504, 1.0), (1.0, -0.8707, 1.0), (-1.0, -1.0, -0.8541), (-1.0, -1.0, -0.3163), (-1.0, -1.0, -0.2103), (-1.0, -1.0, 0.8541), (-1.0, 1.0, 0.8541), (-1.0, 1.0, -0.2103), (-1.0, 1.0, -0.3163), (-1.0, 1.0, -0.8541), (1.0, 1.0, 0.8541), (1.0, 1.0, -0.2103), (1.0, 1.0, -0.3163), (1.0, 1.0, -0.8541), (1.0, -1.0, 0.8541), (1.0, -1.0, -0.2103), (1.0, -1.0, -0.3163), (1.0, -1.0, -0.8541), (1.0, 0.8707, 0.8541), (1.0, 0.8707, -0.2103), (1.0, 0.8707, -0.3163), (1.0, 0.8707, -0.8541), (1.0, 0.05504, 0.8541), (1.0, 0.05504, -0.2103), (1.0, 0.05504, -0.3163), (1.0, 0.05504, -0.8541), (1.0, -0.05504, 0.8541), (1.0, -0.05504, -0.2103), (1.0, -0.05504, -0.3163), (1.0, -0.05504, -0.8541), (1.0, -0.8707, 0.8541), (1.0, -0.8707, -0.2103), (1.0, -0.8707, -0.3163), (1.0, -0.8707, -0.8541), (-1.0, -0.8707, 0.8541), (-1.0, -0.8707, -0.2103), (-1.0, -0.8707, -0.3163), (-1.0, -0.8707, -0.8541), (-1.0, -0.05504, 0.8541), (-1.0, -0.05504, -0.2103), (-1.0, -0.05504, -0.3163), (-1.0, -0.05504, -0.8541), (-1.0, 0.05504, 0.8541), (-1.0, 0.05504, -0.2103), (-1.0, 0.05504, -0.3163), (-1.0, 0.05504, -0.8541), (-1.0, 0.8707, 0.8541), (-1.0, 0.8707, -0.2103), (-1.0, 0.8707, -0.3163), (-1.0, 0.8707, -0.8541), (-0.4022, 0.8707, 0.8541), (-0.4022, 0.8707, -0.2103), (-0.4022, 0.8707, -0.3163), (-0.4022, 0.8707, -0.8541), (-0.4022, 0.05504, 0.8541), (-0.4022, 0.05504, -0.2103), (-0.4022, 0.05504, -0.3163), (-0.4022, 0.05504, -0.8541), (-0.4022, -0.05504, 0.8541), (-0.4022, -0.05504, -0.2103), (-0.4022, -0.05504, -0.3163), (-0.4022, -0.05504, -0.8541), (-0.4022, -0.8707, 0.8541), (-0.4022, -0.8707, -0.2103), (-0.4022, -0.8707, -0.3163), (-0.4022, -0.8707, -0.8541)], [], [(68, 15, 3, 28), (28, 3, 7, 32), (52, 23, 5, 36), (36, 5, 1, 27), (11, 16, 4, 0), (23, 12, 1, 5), (7, 3, 15, 20), (20, 15, 14, 21), (21, 14, 13, 22), (22, 13, 12, 23), (2, 6, 19, 8), (8, 19, 18, 9), (9, 18, 17, 10), (10, 17, 16, 11), (32, 7, 20, 40), (40, 20, 21, 44), (44, 21, 22, 48), (48, 22, 23, 52), (27, 1, 12, 56), (56, 12, 13, 60), (60, 13, 14, 64), (64, 14, 15, 68), (9, 67, 71, 8), (67, 66, 70, 71), (66, 65, 69, 70), (65, 64, 68, 69), (10, 63, 67, 9), (63, 62, 66, 67), (62, 61, 65, 66), (61, 60, 64, 65), (11, 59, 63, 10), (59, 58, 62, 63), (58, 57, 61, 62), (57, 56, 60, 61), (0, 24, 59, 11), (24, 25, 58, 59), (25, 26, 57, 58), (26, 27, 56, 57), (17, 51, 55, 16), (54, 55, 87, 86), (50, 49, 53, 54), (40, 44, 76, 72), (18, 47, 51, 17), (46, 45, 49, 50), (45, 44, 48, 49), (19, 43, 47, 18), (82, 83, 79, 78), (42, 41, 45, 46), (48, 52, 84, 80), (6, 35, 43, 19), (35, 34, 42, 43), (34, 33, 41, 42), (33, 32, 40, 41), (4, 39, 24, 0), (39, 38, 25, 24), (38, 37, 26, 25), (37, 36, 27, 26), (16, 55, 39, 4), (55, 54, 38, 39), (54, 53, 37, 38), (53, 52, 36, 37), (2, 31, 35, 6), (31, 30, 34, 35), (30, 29, 33, 34), (29, 28, 32, 33), (8, 71, 31, 2), (71, 70, 30, 31), (70, 69, 29, 30), (69, 68, 28, 29), (83, 82, 86, 87), (81, 80, 84, 85), (75, 74, 78, 79), (73, 72, 76, 77), (41, 40, 72, 73), (49, 48, 80, 81), (43, 42, 74, 75), (82, 78, 46, 50), (55, 51, 83, 87), (47, 43, 75, 79), (50, 54, 86, 82), (44, 45, 77, 76), (42, 46, 78, 74), (52, 53, 85, 84), (53, 49, 81, 85), (45, 41, 73, 77), (83, 51, 47, 79)])
me_cube_001.polygons.foreach_set('material_index', [0, 0, 0, 0, 0, 0, 0, 0, 0, 0, 0, 0, 0, 0, 0, 0, 0, 0, 0, 0, 0, 0, 0, 0, 0, 0, 0, 0, 0, 0, 0, 0, 0, 0, 0, 0, 0, 0, 0, 0, 0, 0, 0, 0, 0, 0, 0, 0, 0, 0, 0, 0, 0, 0, 0, 0, 0, 0, 0, 0, 0, 0, 0, 0, 0, 0, 0, 0, 0, 1, 1, 1, 1, 0, 0, 0, 0, 0, 0, 0, 0, 0, 0, 0, 0, 0])
me_cube_001.materials.append(mat_bois)
me_cube_001.materials.append(mat_verre)
me_cube_001.use_remesh_preserve_volume = False
me_cube_001.use_remesh_preserve_attributes = False
me_cube_001.use_mirror_vertex_groups = False
me_cube_001.update()
me_cube = bpy.data.meshes.new('Cube')
me_cube.from_pydata([(1.0, 1.0, -0.3154), (1.0, -1.0, -0.3154), (-1.0, -1.0, -0.3154), (-1.0, 1.0, -0.3154), (1.0, 1.0, 1.0), (1.0, -1.0, 1.0), (-1.0, -1.0, 1.0), (-1.0, 1.0, 1.0), (1.082, 1.082, 1.0), (1.082, -1.082, 1.0), (-1.082, 1.082, 1.0), (-1.082, -1.082, 1.0), (1.082, 1.082, 1.417), (1.082, -1.082, 1.417), (-1.082, 1.082, 1.417), (-1.082, -1.082, 1.417), (0.9377, 0.9377, 1.417), (0.9377, -0.9377, 1.417), (-0.9377, 0.9377, 1.417), (-0.9377, -0.9377, 1.417), (0.9377, 0.9377, 1.132), (0.9377, -0.9377, 1.132), (-0.9377, 0.9377, 1.132), (-0.9377, -0.9377, 1.132), (1.0, 1.0, -0.3154), (1.0, -1.0, -0.3154), (-1.0, 1.0, -0.3154), (-1.0, -1.0, -0.3154), (1.0, 1.0, -0.3154), (1.0, -1.0, -0.3154), (-1.0, 1.0, -0.3154), (-1.0, -1.0, -0.3154), (1.023, 1.023, -0.3154), (1.023, -1.023, -0.3154), (-1.023, 1.023, -0.3154), (-1.023, -1.023, -0.3154), (1.023, 1.023, -0.964), (1.023, -1.023, -0.964), (-1.023, 1.023, -0.964), (-1.023, -1.023, -0.964), (1.191, 1.191, -0.964), (1.191, -1.191, -0.964), (-1.191, 1.191, -0.964), (-1.191, -1.191, -0.964), (1.191, 1.191, -1.11), (1.191, -1.191, -1.11), (-1.191, 1.191, -1.11), (-1.191, -1.191, -1.11)], [], [(0, 1, 25, 24), (7, 6, 11, 10), (0, 4, 5, 1), (1, 5, 6, 2), (2, 6, 7, 3), (4, 0, 3, 7), (10, 11, 15, 14), (4, 7, 10, 8), (6, 5, 9, 11), (5, 4, 8, 9), (15, 13, 17, 19), (8, 10, 14, 12), (11, 9, 13, 15), (9, 8, 12, 13), (17, 16, 20, 21), (13, 12, 16, 17), (14, 15, 19, 18), (12, 14, 18, 16), (20, 22, 23, 21), (18, 19, 23, 22), (16, 18, 22, 20), (19, 17, 21, 23), (25, 27, 31, 29), (2, 3, 26, 27), (1, 2, 27, 25), (3, 0, 24, 26), (31, 30, 34, 35), (24, 25, 29, 28), (27, 26, 30, 31), (26, 24, 28, 30), (34, 32, 36, 38), (30, 28, 32, 34), (29, 31, 35, 33), (28, 29, 33, 32), (37, 39, 43, 41), (33, 35, 39, 37), (32, 33, 37, 36), (35, 34, 38, 39), (40, 41, 45, 44), (36, 37, 41, 40), (39, 38, 42, 43), (38, 36, 40, 42), (44, 45, 47, 46), (43, 42, 46, 47), (42, 40, 44, 46), (41, 43, 47, 45)])
me_cube.materials.append(mat_mur)
me_cube.use_remesh_preserve_volume = False
me_cube.use_remesh_preserve_attributes = False
me_cube.use_mirror_vertex_groups = False
me_cube.update()

# ---- objects
ob_cube_004 = bpy.data.objects.new('Cube.004', me_cube_015)
ob_cube_003 = bpy.data.objects.new('Cube.003', me_cube_014)
ob_cube_002 = bpy.data.objects.new('Cube.002', me_cube_013)
ob_cube_008 = bpy.data.objects.new('Cube.008', me_cube_012)
ob_cube_007 = bpy.data.objects.new('Cube.007', me_cube_010)
ob_cube_006 = bpy.data.objects.new('Cube.006', me_cube_009)
ob_cube_005 = bpy.data.objects.new('Cube.005', me_cube_005)
ob_cube_001 = bpy.data.objects.new('Cube.001', me_cube_001)
ob_cube = bpy.data.objects.new('Cube', me_cube)
ob_camera = bpy.data.objects.new('Camera', cam_camera)

# ---- transforms, parenting, visibility, modifiers, constraints
ob_cube_004.location = (-3.554, -4.044, 0.5181)
ob_cube_004.scale = (-0.04662, 0.8011, 0.8011)
ob_cube_004.lineart.crease_threshold = 0.0
ob_cube_003.location = (-3.554, -2.088, 0.5181)
ob_cube_003.scale = (-0.04662, 0.8011, 0.8011)
ob_cube_003.lineart.crease_threshold = 0.0
ob_cube_002.location = (-3.554, 2.084, 0.5181)
ob_cube_002.scale = (-0.04662, 0.8011, 0.8011)
ob_cube_002.lineart.crease_threshold = 0.0
ob_cube_008.location = (-1.928, -2.925, 3.237)
ob_cube_008.scale = (0.1019, 0.1019, 2.284)
ob_cube_008.lineart.crease_threshold = 0.0
ob_cube_007.location = (-1.928, 2.628, 3.237)
ob_cube_007.scale = (0.1019, 0.1019, 2.284)
ob_cube_007.lineart.crease_threshold = 0.0
ob_cube_006.location = (-2.026, -0.0127, 3.819)
ob_cube_006.scale = (0.09964, 3.656, 1.265)
ob_cube_006.lineart.crease_threshold = 0.0
ob_cube_005.location = (-3.633, -0.01333, 0.5181)
ob_cube_005.scale = (-0.04662, 0.8011, 0.8011)
ob_cube_005.lineart.crease_threshold = 0.0
ob_cube_001.location = (-3.554, 4.036, 0.5181)
ob_cube_001.scale = (-0.04662, 0.8011, 0.8011)
ob_cube_001.lineart.crease_threshold = 0.0
ob_cube.location = (0.0, 0.0, 0.0)
ob_cube.scale = (3.53, 5.184, 1.64)
ob_cube.lock_rotations_4d = False
ob_cube.empty_display_type = 'ARROWS'
ob_cube.lineart.crease_threshold = 0.0
ob_camera.location = (7.481, -6.508, 5.344)
ob_camera.rotation_euler = (1.109, 0.0, 0.8149)
ob_camera.lock_rotations_4d = False
ob_camera.empty_display_type = 'ARROWS'
ob_camera.color = (0.0, 0.0, 0.0, 0.0)
ob_camera.display_type = 'WIRE'
ob_camera.lineart.crease_threshold = 0.0

# ---- collection membership
col_collection_1.objects.link(ob_cube_004)
col_collection_1.objects.link(ob_cube_003)
col_collection_1.objects.link(ob_cube_002)
col_collection_1.objects.link(ob_cube_008)
col_collection_1.objects.link(ob_cube_007)
col_collection_1.objects.link(ob_cube_006)
col_collection_1.objects.link(ob_cube_005)
col_collection_1.objects.link(ob_cube_001)
col_collection_1.objects.link(ob_cube)
col_collection_1.objects.link(ob_camera)

# ---- scene / render settings (as saved in the file)
scene.camera = ob_camera
scene.frame_start = 1; scene.frame_end = 250; scene.frame_set(0)
scene.render.engine = 'BLENDER_EEVEE_NEXT'
scene.render.resolution_percentage = 50
scene.render.dither_intensity = 0.0
scene.cycles.use_denoising = False
scene.cycles.samples = 128
scene.cycles.sampling_pattern = 'TABULATED_SOBOL'
scene.cycles.use_adaptive_sampling = False
scene.cycles.use_light_tree = False
scene.cycles.blur_glossy = 0.0
scene.cycles.sample_clamp_indirect = 0.0
scene.view_settings.view_transform = 'Standard'
bpy.context.view_layer.update()

# ---- added for rendering (the .blend has no usable light): sun
light_auto_sun = bpy.data.lights.new('AutoSun', 'SUN')
light_auto_sun.energy = 3.0
light_auto_sun.angle = 0.0523599
ob_auto_sun = bpy.data.objects.new('AutoSun', light_auto_sun)
scene.collection.objects.link(ob_auto_sun)
ob_auto_sun.rotation_euler = (0.872665, 0.174533, 0.523599)
bpy.context.view_layer.update()
